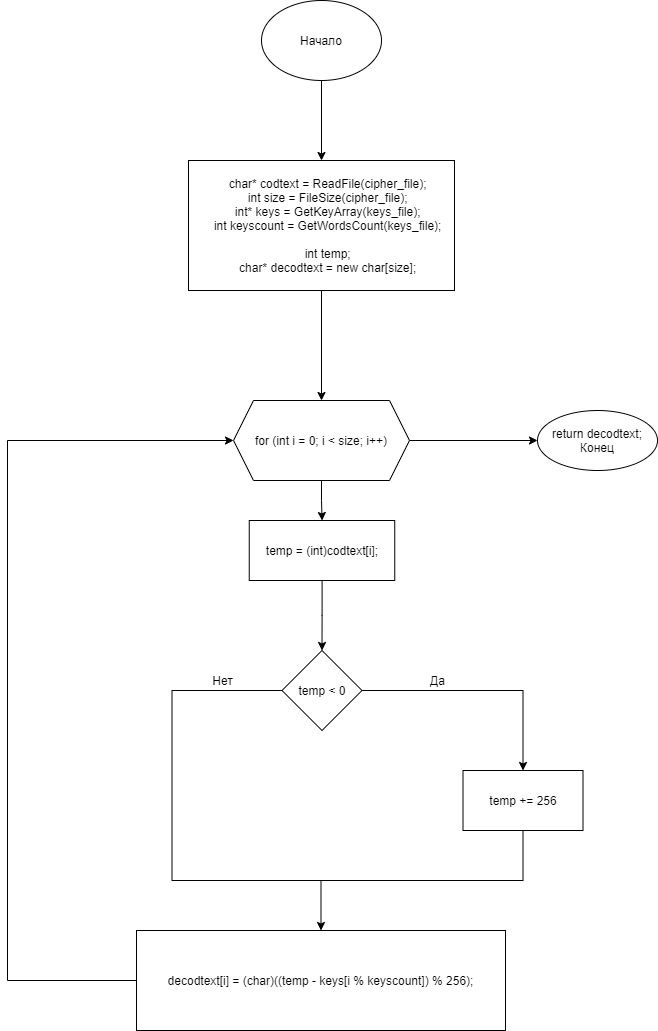

The diagram above was exported from draw.io. Its source (the exported page's mxGraphModel, read from the mxfile embedded in the PNG):
<mxGraphModel dx="1038" dy="649" grid="1" gridSize="10" guides="1" tooltips="1" connect="1" arrows="1" fold="1" page="1" pageScale="1" pageWidth="827" pageHeight="1169" math="0" shadow="0">
  <root>
    <mxCell id="0" />
    <mxCell id="1" parent="0" />
    <mxCell id="iC7OAwohTIuTE36PPS79-3" value="" style="edgeStyle=orthogonalEdgeStyle;rounded=0;orthogonalLoop=1;jettySize=auto;html=1;" parent="1" source="iC7OAwohTIuTE36PPS79-1" target="iC7OAwohTIuTE36PPS79-2" edge="1">
      <mxGeometry relative="1" as="geometry" />
    </mxCell>
    <mxCell id="iC7OAwohTIuTE36PPS79-1" value="Начало" style="ellipse;whiteSpace=wrap;html=1;" parent="1" vertex="1">
      <mxGeometry x="354" y="40" width="120" height="80" as="geometry" />
    </mxCell>
    <mxCell id="iC7OAwohTIuTE36PPS79-5" value="" style="edgeStyle=orthogonalEdgeStyle;rounded=0;orthogonalLoop=1;jettySize=auto;html=1;" parent="1" source="iC7OAwohTIuTE36PPS79-2" target="iC7OAwohTIuTE36PPS79-4" edge="1">
      <mxGeometry relative="1" as="geometry" />
    </mxCell>
    <mxCell id="iC7OAwohTIuTE36PPS79-2" value="&lt;div&gt;&amp;nbsp; &amp;nbsp; char* codtext = ReadFile(cipher_file);&lt;/div&gt;&lt;div&gt;&amp;nbsp; &amp;nbsp; int size = FileSize(cipher_file);&lt;/div&gt;&lt;div&gt;&amp;nbsp; &amp;nbsp; int* keys = GetKeyArray(keys_file);&lt;/div&gt;&lt;div&gt;&amp;nbsp; &amp;nbsp; int keyscount = GetWordsCount(keys_file);&lt;/div&gt;&lt;div&gt;&lt;br&gt;&lt;/div&gt;&lt;div&gt;&amp;nbsp; &amp;nbsp; int temp;&lt;/div&gt;&lt;div&gt;&amp;nbsp; &amp;nbsp; char* decodtext = new char[size];&lt;/div&gt;" style="whiteSpace=wrap;html=1;" parent="1" vertex="1">
      <mxGeometry x="281" y="200" width="266" height="130" as="geometry" />
    </mxCell>
    <mxCell id="iC7OAwohTIuTE36PPS79-7" value="" style="edgeStyle=orthogonalEdgeStyle;rounded=0;orthogonalLoop=1;jettySize=auto;html=1;" parent="1" source="iC7OAwohTIuTE36PPS79-4" target="iC7OAwohTIuTE36PPS79-6" edge="1">
      <mxGeometry relative="1" as="geometry" />
    </mxCell>
    <mxCell id="iC7OAwohTIuTE36PPS79-20" value="" style="edgeStyle=orthogonalEdgeStyle;rounded=0;orthogonalLoop=1;jettySize=auto;html=1;" parent="1" source="iC7OAwohTIuTE36PPS79-4" target="iC7OAwohTIuTE36PPS79-19" edge="1">
      <mxGeometry relative="1" as="geometry" />
    </mxCell>
    <mxCell id="iC7OAwohTIuTE36PPS79-4" value="for (int i = 0; i &amp;lt; size; i++)" style="shape=hexagon;perimeter=hexagonPerimeter2;whiteSpace=wrap;html=1;fixedSize=1;" parent="1" vertex="1">
      <mxGeometry x="326" y="440" width="176" height="80" as="geometry" />
    </mxCell>
    <mxCell id="iC7OAwohTIuTE36PPS79-9" value="" style="edgeStyle=orthogonalEdgeStyle;rounded=0;orthogonalLoop=1;jettySize=auto;html=1;" parent="1" source="iC7OAwohTIuTE36PPS79-6" target="iC7OAwohTIuTE36PPS79-8" edge="1">
      <mxGeometry relative="1" as="geometry" />
    </mxCell>
    <mxCell id="iC7OAwohTIuTE36PPS79-6" value="temp = (int)codtext[i];" style="whiteSpace=wrap;html=1;" parent="1" vertex="1">
      <mxGeometry x="341.75" y="560" width="145.5" height="60" as="geometry" />
    </mxCell>
    <mxCell id="iC7OAwohTIuTE36PPS79-11" value="" style="edgeStyle=orthogonalEdgeStyle;rounded=0;orthogonalLoop=1;jettySize=auto;html=1;" parent="1" source="iC7OAwohTIuTE36PPS79-8" target="iC7OAwohTIuTE36PPS79-10" edge="1">
      <mxGeometry relative="1" as="geometry" />
    </mxCell>
    <mxCell id="iC7OAwohTIuTE36PPS79-8" value="temp &lt; 0" style="rhombus;whiteSpace=wrap;html=1;" parent="1" vertex="1">
      <mxGeometry x="374.5" y="690" width="80" height="80" as="geometry" />
    </mxCell>
    <mxCell id="iC7OAwohTIuTE36PPS79-14" value="" style="edgeStyle=orthogonalEdgeStyle;rounded=0;orthogonalLoop=1;jettySize=auto;html=1;" parent="1" source="iC7OAwohTIuTE36PPS79-10" target="iC7OAwohTIuTE36PPS79-13" edge="1">
      <mxGeometry relative="1" as="geometry" />
    </mxCell>
    <mxCell id="iC7OAwohTIuTE36PPS79-10" value="temp += 256" style="whiteSpace=wrap;html=1;" parent="1" vertex="1">
      <mxGeometry x="555.5" y="810" width="120" height="60" as="geometry" />
    </mxCell>
    <mxCell id="iC7OAwohTIuTE36PPS79-12" value="Да" style="text;html=1;align=center;verticalAlign=middle;resizable=0;points=[];autosize=1;strokeColor=none;fillColor=none;" parent="1" vertex="1">
      <mxGeometry x="514.5" y="710" width="30" height="20" as="geometry" />
    </mxCell>
    <mxCell id="iC7OAwohTIuTE36PPS79-17" style="edgeStyle=orthogonalEdgeStyle;rounded=0;orthogonalLoop=1;jettySize=auto;html=1;entryX=0;entryY=0.5;entryDx=0;entryDy=0;" parent="1" source="iC7OAwohTIuTE36PPS79-13" target="iC7OAwohTIuTE36PPS79-4" edge="1">
      <mxGeometry relative="1" as="geometry">
        <mxPoint x="100" y="470" as="targetPoint" />
        <Array as="points">
          <mxPoint x="100" y="1020" />
          <mxPoint x="100" y="480" />
        </Array>
      </mxGeometry>
    </mxCell>
    <mxCell id="iC7OAwohTIuTE36PPS79-13" value="decodtext[i] = (char)((temp - keys[i % keyscount]) % 256);" style="whiteSpace=wrap;html=1;" parent="1" vertex="1">
      <mxGeometry x="229" y="970" width="369" height="100" as="geometry" />
    </mxCell>
    <mxCell id="iC7OAwohTIuTE36PPS79-15" value="" style="endArrow=none;html=1;rounded=0;exitX=0;exitY=0.5;exitDx=0;exitDy=0;" parent="1" source="iC7OAwohTIuTE36PPS79-8" edge="1">
      <mxGeometry width="50" height="50" relative="1" as="geometry">
        <mxPoint x="664.5" y="1040" as="sourcePoint" />
        <mxPoint x="414.5" y="920" as="targetPoint" />
        <Array as="points">
          <mxPoint x="264.5" y="730" />
          <mxPoint x="264.5" y="920" />
        </Array>
      </mxGeometry>
    </mxCell>
    <mxCell id="iC7OAwohTIuTE36PPS79-16" value="Нет" style="text;html=1;align=center;verticalAlign=middle;resizable=0;points=[];autosize=1;strokeColor=none;fillColor=none;" parent="1" vertex="1">
      <mxGeometry x="294.5" y="710" width="40" height="20" as="geometry" />
    </mxCell>
    <mxCell id="iC7OAwohTIuTE36PPS79-19" value="return&amp;nbsp;decodtext;&lt;br&gt;Конец" style="ellipse;whiteSpace=wrap;html=1;" parent="1" vertex="1">
      <mxGeometry x="630" y="450" width="120" height="60" as="geometry" />
    </mxCell>
  </root>
</mxGraphModel>